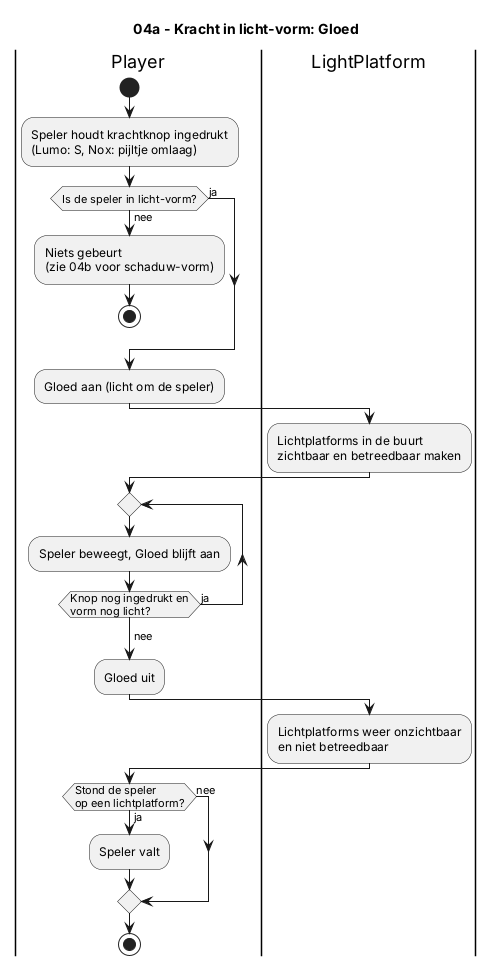

The diagram above was rendered by PlantUML. Its source (embedded in the PNG):
@startuml 04a_gloed
title 04a - Kracht in licht-vorm: Gloed

|Player|
start
:Speler houdt krachtknop ingedrukt\n(Lumo: S, Nox: pijltje omlaag);
if (Is de speler in licht-vorm?) then (nee)
  :Niets gebeurt\n(zie 04b voor schaduw-vorm);
  stop
else (ja)
endif
:Gloed aan (licht om de speler);
|LightPlatform|
:Lichtplatforms in de buurt\nzichtbaar en betreedbaar maken;
|Player|
repeat
  :Speler beweegt, Gloed blijft aan;
repeat while (Knop nog ingedrukt en\nvorm nog licht?) is (ja)
-> nee;
:Gloed uit;
|LightPlatform|
:Lichtplatforms weer onzichtbaar\nen niet betreedbaar;
|Player|
if (Stond de speler\nop een lichtplatform?) then (ja)
  :Speler valt;
else (nee)
endif
stop
@enduml